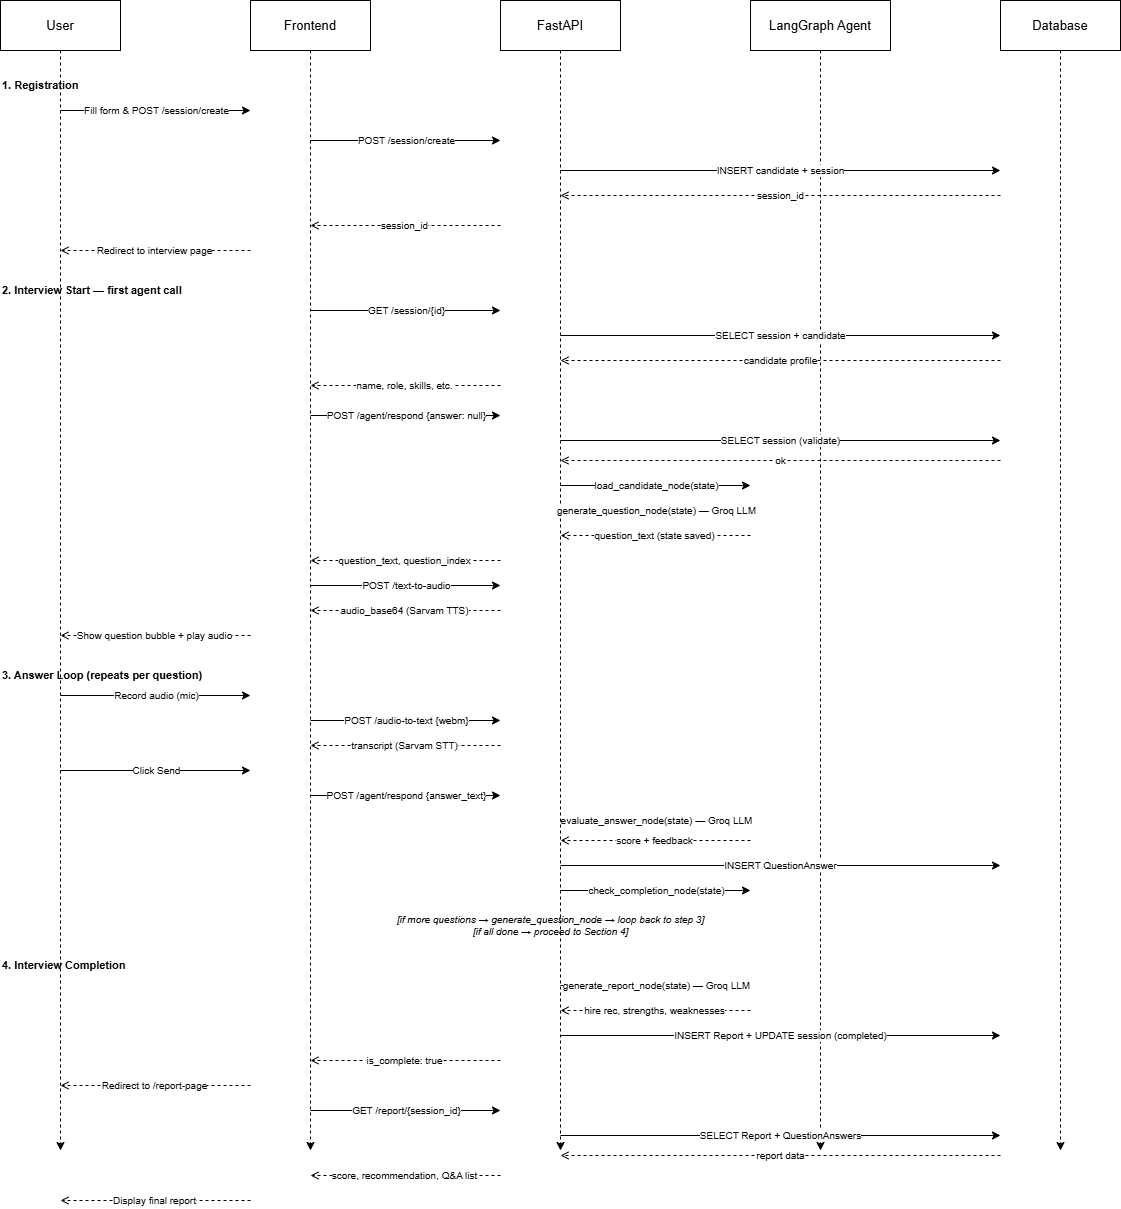

The diagram above was exported from draw.io. Its source (the exported page's mxGraphModel, read from the mxfile embedded in the PNG):
<mxGraphModel dx="1976" dy="994" grid="1" gridSize="10" guides="1" tooltips="1" connect="1" arrows="1" fold="1" page="1" pageScale="1" pageWidth="850" pageHeight="1100" math="0" shadow="0">
  <root>
    <mxCell id="0" />
    <mxCell id="1" parent="0" />
    <mxCell id="knhEaQxAW4vt0qkD6gm9-1" parent="1" style="text;html=1;align=center;verticalAlign=middle;resizable=0;strokeColor=#000000;fillColor=#ffffff;fontStyle=0;fontSize=13;whiteSpace=wrap;" value="User" vertex="1">
      <mxGeometry height="50" width="120" x="60" y="30" as="geometry" />
    </mxCell>
    <mxCell id="knhEaQxAW4vt0qkD6gm9-2" parent="1" style="text;html=1;align=center;verticalAlign=middle;resizable=0;strokeColor=#000000;fillColor=#ffffff;fontStyle=0;fontSize=13;whiteSpace=wrap;" value="Frontend" vertex="1">
      <mxGeometry height="50" width="120" x="310" y="30" as="geometry" />
    </mxCell>
    <mxCell id="knhEaQxAW4vt0qkD6gm9-3" parent="1" style="text;html=1;align=center;verticalAlign=middle;resizable=0;strokeColor=#000000;fillColor=#ffffff;fontStyle=0;fontSize=13;whiteSpace=wrap;" value="FastAPI" vertex="1">
      <mxGeometry height="50" width="120" x="560" y="30" as="geometry" />
    </mxCell>
    <mxCell id="knhEaQxAW4vt0qkD6gm9-4" parent="1" style="text;html=1;align=center;verticalAlign=middle;resizable=0;strokeColor=#000000;fillColor=#ffffff;fontStyle=0;fontSize=13;whiteSpace=wrap;" value="LangGraph Agent" vertex="1">
      <mxGeometry height="50" width="140" x="810" y="30" as="geometry" />
    </mxCell>
    <mxCell id="knhEaQxAW4vt0qkD6gm9-5" parent="1" style="text;html=1;align=center;verticalAlign=middle;resizable=0;strokeColor=#000000;fillColor=#ffffff;fontStyle=0;fontSize=13;whiteSpace=wrap;" value="Database" vertex="1">
      <mxGeometry height="50" width="120" x="1060" y="30" as="geometry" />
    </mxCell>
    <mxCell id="knhEaQxAW4vt0qkD6gm9-6" edge="1" parent="1" source="knhEaQxAW4vt0qkD6gm9-1" style="edgeStyle=none;html=1;dashed=1;strokeColor=#000000;exitX=0.5;exitY=1;exitDx=0;exitDy=0;">
      <mxGeometry relative="1" as="geometry">
        <mxPoint x="120" y="1180" as="targetPoint" />
      </mxGeometry>
    </mxCell>
    <mxCell id="knhEaQxAW4vt0qkD6gm9-7" edge="1" parent="1" source="knhEaQxAW4vt0qkD6gm9-2" style="edgeStyle=none;html=1;dashed=1;strokeColor=#000000;exitX=0.5;exitY=1;exitDx=0;exitDy=0;">
      <mxGeometry relative="1" as="geometry">
        <mxPoint x="370" y="1180" as="targetPoint" />
      </mxGeometry>
    </mxCell>
    <mxCell id="knhEaQxAW4vt0qkD6gm9-8" edge="1" parent="1" source="knhEaQxAW4vt0qkD6gm9-3" style="edgeStyle=none;html=1;dashed=1;strokeColor=#000000;exitX=0.5;exitY=1;exitDx=0;exitDy=0;">
      <mxGeometry relative="1" as="geometry">
        <mxPoint x="620" y="1180" as="targetPoint" />
      </mxGeometry>
    </mxCell>
    <mxCell id="knhEaQxAW4vt0qkD6gm9-9" edge="1" parent="1" source="knhEaQxAW4vt0qkD6gm9-4" style="edgeStyle=none;html=1;dashed=1;strokeColor=#000000;exitX=0.5;exitY=1;exitDx=0;exitDy=0;">
      <mxGeometry relative="1" as="geometry">
        <mxPoint x="880" y="1180" as="targetPoint" />
      </mxGeometry>
    </mxCell>
    <mxCell id="knhEaQxAW4vt0qkD6gm9-10" edge="1" parent="1" source="knhEaQxAW4vt0qkD6gm9-5" style="edgeStyle=none;html=1;dashed=1;strokeColor=#000000;exitX=0.5;exitY=1;exitDx=0;exitDy=0;">
      <mxGeometry relative="1" as="geometry">
        <mxPoint x="1120" y="1180" as="targetPoint" />
      </mxGeometry>
    </mxCell>
    <mxCell id="knhEaQxAW4vt0qkD6gm9-11" parent="1" style="text;html=1;align=left;verticalAlign=middle;resizable=0;strokeColor=none;fillColor=none;fontStyle=1;fontSize=11;" value="1. Registration" vertex="1">
      <mxGeometry height="20" width="200" x="60" y="105" as="geometry" />
    </mxCell>
    <mxCell id="knhEaQxAW4vt0qkD6gm9-12" edge="1" parent="1" style="edgeStyle=orthogonalEdgeStyle;html=1;strokeColor=#000000;fillColor=#000000;fontSize=10;exitX=1;exitY=0.5;exitDx=0;exitDy=0;entryX=0;entryY=0.5;entryDx=0;entryDy=0;" value="Fill form &amp; POST /session/create">
      <mxGeometry relative="1" as="geometry">
        <mxPoint x="120" y="140" as="sourcePoint" />
        <mxPoint x="310" y="140" as="targetPoint" />
      </mxGeometry>
    </mxCell>
    <mxCell id="knhEaQxAW4vt0qkD6gm9-13" edge="1" parent="1" style="edgeStyle=orthogonalEdgeStyle;html=1;strokeColor=#000000;fillColor=#000000;fontSize=10;" value="POST /session/create">
      <mxGeometry relative="1" as="geometry">
        <mxPoint x="370" y="170" as="sourcePoint" />
        <mxPoint x="560" y="170" as="targetPoint" />
      </mxGeometry>
    </mxCell>
    <mxCell id="knhEaQxAW4vt0qkD6gm9-14" edge="1" parent="1" style="edgeStyle=orthogonalEdgeStyle;html=1;strokeColor=#000000;fillColor=#000000;fontSize=10;" value="INSERT candidate + session">
      <mxGeometry relative="1" as="geometry">
        <mxPoint x="620" y="200" as="sourcePoint" />
        <mxPoint x="1060" y="200" as="targetPoint" />
      </mxGeometry>
    </mxCell>
    <mxCell id="knhEaQxAW4vt0qkD6gm9-15" edge="1" parent="1" style="edgeStyle=orthogonalEdgeStyle;html=1;strokeColor=#000000;fillColor=#000000;fontSize=10;dashed=1;endArrow=open;endFill=0;" value="session_id">
      <mxGeometry relative="1" as="geometry">
        <mxPoint x="1060" y="225" as="sourcePoint" />
        <mxPoint x="620" y="225" as="targetPoint" />
      </mxGeometry>
    </mxCell>
    <mxCell id="knhEaQxAW4vt0qkD6gm9-16" edge="1" parent="1" style="edgeStyle=orthogonalEdgeStyle;html=1;strokeColor=#000000;fillColor=#000000;fontSize=10;dashed=1;endArrow=open;endFill=0;" value="session_id">
      <mxGeometry relative="1" as="geometry">
        <mxPoint x="560" y="255" as="sourcePoint" />
        <mxPoint x="370" y="255" as="targetPoint" />
      </mxGeometry>
    </mxCell>
    <mxCell id="knhEaQxAW4vt0qkD6gm9-17" edge="1" parent="1" style="edgeStyle=orthogonalEdgeStyle;html=1;strokeColor=#000000;fillColor=#000000;fontSize=10;dashed=1;endArrow=open;endFill=0;" value="Redirect to interview page">
      <mxGeometry relative="1" as="geometry">
        <mxPoint x="310" y="280" as="sourcePoint" />
        <mxPoint x="120" y="280" as="targetPoint" />
      </mxGeometry>
    </mxCell>
    <mxCell id="knhEaQxAW4vt0qkD6gm9-18" parent="1" style="text;html=1;align=left;verticalAlign=middle;resizable=0;strokeColor=none;fillColor=none;fontStyle=1;fontSize=11;" value="2. Interview Start — first agent call" vertex="1">
      <mxGeometry height="20" width="300" x="60" y="310" as="geometry" />
    </mxCell>
    <mxCell id="knhEaQxAW4vt0qkD6gm9-19" edge="1" parent="1" style="edgeStyle=orthogonalEdgeStyle;html=1;strokeColor=#000000;fillColor=#000000;fontSize=10;" value="GET /session/{id}">
      <mxGeometry relative="1" as="geometry">
        <mxPoint x="370" y="340" as="sourcePoint" />
        <mxPoint x="560" y="340" as="targetPoint" />
      </mxGeometry>
    </mxCell>
    <mxCell id="knhEaQxAW4vt0qkD6gm9-20" edge="1" parent="1" style="edgeStyle=orthogonalEdgeStyle;html=1;strokeColor=#000000;fillColor=#000000;fontSize=10;" value="SELECT session + candidate">
      <mxGeometry relative="1" as="geometry">
        <mxPoint x="620" y="365" as="sourcePoint" />
        <mxPoint x="1060" y="365" as="targetPoint" />
      </mxGeometry>
    </mxCell>
    <mxCell id="knhEaQxAW4vt0qkD6gm9-21" edge="1" parent="1" style="edgeStyle=orthogonalEdgeStyle;html=1;strokeColor=#000000;fontSize=10;dashed=1;endArrow=open;endFill=0;" value="candidate profile">
      <mxGeometry relative="1" as="geometry">
        <mxPoint x="1060" y="390" as="sourcePoint" />
        <mxPoint x="620" y="390" as="targetPoint" />
      </mxGeometry>
    </mxCell>
    <mxCell id="knhEaQxAW4vt0qkD6gm9-22" edge="1" parent="1" style="edgeStyle=orthogonalEdgeStyle;html=1;strokeColor=#000000;fontSize=10;dashed=1;endArrow=open;endFill=0;" value="name, role, skills, etc.">
      <mxGeometry relative="1" as="geometry">
        <mxPoint x="560" y="415" as="sourcePoint" />
        <mxPoint x="370" y="415" as="targetPoint" />
      </mxGeometry>
    </mxCell>
    <mxCell id="knhEaQxAW4vt0qkD6gm9-23" edge="1" parent="1" style="edgeStyle=orthogonalEdgeStyle;html=1;strokeColor=#000000;fillColor=#000000;fontSize=10;" value="POST /agent/respond {answer: null}">
      <mxGeometry relative="1" as="geometry">
        <mxPoint x="370" y="445" as="sourcePoint" />
        <mxPoint x="560" y="445" as="targetPoint" />
      </mxGeometry>
    </mxCell>
    <mxCell id="knhEaQxAW4vt0qkD6gm9-24" edge="1" parent="1" style="edgeStyle=orthogonalEdgeStyle;html=1;strokeColor=#000000;fillColor=#000000;fontSize=10;" value="SELECT session (validate)">
      <mxGeometry relative="1" as="geometry">
        <mxPoint x="620" y="470" as="sourcePoint" />
        <mxPoint x="1060" y="470" as="targetPoint" />
      </mxGeometry>
    </mxCell>
    <mxCell id="knhEaQxAW4vt0qkD6gm9-25" edge="1" parent="1" style="edgeStyle=orthogonalEdgeStyle;html=1;strokeColor=#000000;fontSize=10;dashed=1;endArrow=open;endFill=0;" value="ok">
      <mxGeometry relative="1" as="geometry">
        <mxPoint x="1060" y="490" as="sourcePoint" />
        <mxPoint x="620" y="490" as="targetPoint" />
      </mxGeometry>
    </mxCell>
    <mxCell id="knhEaQxAW4vt0qkD6gm9-26" edge="1" parent="1" style="edgeStyle=orthogonalEdgeStyle;html=1;strokeColor=#000000;fillColor=#000000;fontSize=10;" value="load_candidate_node(state)">
      <mxGeometry relative="1" as="geometry">
        <mxPoint x="620" y="515" as="sourcePoint" />
        <mxPoint x="810" y="515" as="targetPoint" />
      </mxGeometry>
    </mxCell>
    <mxCell id="knhEaQxAW4vt0qkD6gm9-27" edge="1" parent="1" style="edgeStyle=orthogonalEdgeStyle;html=1;strokeColor=#000000;fillColor=#000000;fontSize=10;" value="generate_question_node(state) — Groq LLM">
      <mxGeometry relative="1" as="geometry">
        <mxPoint x="620" y="540" as="sourcePoint" />
        <mxPoint x="810" y="540" as="targetPoint" />
      </mxGeometry>
    </mxCell>
    <mxCell id="knhEaQxAW4vt0qkD6gm9-28" edge="1" parent="1" style="edgeStyle=orthogonalEdgeStyle;html=1;strokeColor=#000000;fontSize=10;dashed=1;endArrow=open;endFill=0;" value="question_text (state saved)">
      <mxGeometry relative="1" as="geometry">
        <mxPoint x="810" y="565" as="sourcePoint" />
        <mxPoint x="620" y="565" as="targetPoint" />
      </mxGeometry>
    </mxCell>
    <mxCell id="knhEaQxAW4vt0qkD6gm9-29" edge="1" parent="1" style="edgeStyle=orthogonalEdgeStyle;html=1;strokeColor=#000000;fontSize=10;dashed=1;endArrow=open;endFill=0;" value="question_text, question_index">
      <mxGeometry relative="1" as="geometry">
        <mxPoint x="560" y="590" as="sourcePoint" />
        <mxPoint x="370" y="590" as="targetPoint" />
      </mxGeometry>
    </mxCell>
    <mxCell id="knhEaQxAW4vt0qkD6gm9-30" edge="1" parent="1" style="edgeStyle=orthogonalEdgeStyle;html=1;strokeColor=#000000;fillColor=#000000;fontSize=10;" value="POST /text-to-audio">
      <mxGeometry relative="1" as="geometry">
        <mxPoint x="370" y="615" as="sourcePoint" />
        <mxPoint x="560" y="615" as="targetPoint" />
      </mxGeometry>
    </mxCell>
    <mxCell id="knhEaQxAW4vt0qkD6gm9-31" edge="1" parent="1" style="edgeStyle=orthogonalEdgeStyle;html=1;strokeColor=#000000;fontSize=10;dashed=1;endArrow=open;endFill=0;" value="audio_base64 (Sarvam TTS)">
      <mxGeometry relative="1" as="geometry">
        <mxPoint x="560" y="640" as="sourcePoint" />
        <mxPoint x="370" y="640" as="targetPoint" />
      </mxGeometry>
    </mxCell>
    <mxCell id="knhEaQxAW4vt0qkD6gm9-32" edge="1" parent="1" style="edgeStyle=orthogonalEdgeStyle;html=1;strokeColor=#000000;fontSize=10;dashed=1;endArrow=open;endFill=0;" value="Show question bubble + play audio">
      <mxGeometry relative="1" as="geometry">
        <mxPoint x="310" y="665" as="sourcePoint" />
        <mxPoint x="120" y="665" as="targetPoint" />
      </mxGeometry>
    </mxCell>
    <mxCell id="knhEaQxAW4vt0qkD6gm9-33" parent="1" style="text;html=1;align=left;verticalAlign=middle;resizable=0;strokeColor=none;fillColor=none;fontStyle=1;fontSize=11;" value="3. Answer Loop (repeats per question)" vertex="1">
      <mxGeometry height="20" width="320" x="60" y="695" as="geometry" />
    </mxCell>
    <mxCell id="knhEaQxAW4vt0qkD6gm9-34" edge="1" parent="1" style="edgeStyle=orthogonalEdgeStyle;html=1;strokeColor=#000000;fillColor=#000000;fontSize=10;" value="Record audio (mic)">
      <mxGeometry relative="1" as="geometry">
        <mxPoint x="120" y="725" as="sourcePoint" />
        <mxPoint x="310" y="725" as="targetPoint" />
      </mxGeometry>
    </mxCell>
    <mxCell id="knhEaQxAW4vt0qkD6gm9-35" edge="1" parent="1" style="edgeStyle=orthogonalEdgeStyle;html=1;strokeColor=#000000;fillColor=#000000;fontSize=10;" value="POST /audio-to-text {webm}">
      <mxGeometry relative="1" as="geometry">
        <mxPoint x="370" y="750" as="sourcePoint" />
        <mxPoint x="560" y="750" as="targetPoint" />
      </mxGeometry>
    </mxCell>
    <mxCell id="knhEaQxAW4vt0qkD6gm9-36" edge="1" parent="1" style="edgeStyle=orthogonalEdgeStyle;html=1;strokeColor=#000000;fontSize=10;dashed=1;endArrow=open;endFill=0;" value="transcript (Sarvam STT)">
      <mxGeometry relative="1" as="geometry">
        <mxPoint x="560" y="775" as="sourcePoint" />
        <mxPoint x="370" y="775" as="targetPoint" />
      </mxGeometry>
    </mxCell>
    <mxCell id="knhEaQxAW4vt0qkD6gm9-37" edge="1" parent="1" style="edgeStyle=orthogonalEdgeStyle;html=1;strokeColor=#000000;fillColor=#000000;fontSize=10;" value="Click Send">
      <mxGeometry relative="1" as="geometry">
        <mxPoint x="120" y="800" as="sourcePoint" />
        <mxPoint x="310" y="800" as="targetPoint" />
      </mxGeometry>
    </mxCell>
    <mxCell id="knhEaQxAW4vt0qkD6gm9-38" edge="1" parent="1" style="edgeStyle=orthogonalEdgeStyle;html=1;strokeColor=#000000;fillColor=#000000;fontSize=10;" value="POST /agent/respond {answer_text}">
      <mxGeometry relative="1" as="geometry">
        <mxPoint x="370" y="825" as="sourcePoint" />
        <mxPoint x="560" y="825" as="targetPoint" />
      </mxGeometry>
    </mxCell>
    <mxCell id="knhEaQxAW4vt0qkD6gm9-39" edge="1" parent="1" style="edgeStyle=orthogonalEdgeStyle;html=1;strokeColor=#000000;fillColor=#000000;fontSize=10;" value="evaluate_answer_node(state) — Groq LLM">
      <mxGeometry relative="1" as="geometry">
        <mxPoint x="620" y="850" as="sourcePoint" />
        <mxPoint x="810" y="850" as="targetPoint" />
      </mxGeometry>
    </mxCell>
    <mxCell id="knhEaQxAW4vt0qkD6gm9-40" edge="1" parent="1" style="edgeStyle=orthogonalEdgeStyle;html=1;strokeColor=#000000;fontSize=10;dashed=1;endArrow=open;endFill=0;" value="score + feedback">
      <mxGeometry relative="1" as="geometry">
        <mxPoint x="810" y="870" as="sourcePoint" />
        <mxPoint x="620" y="870" as="targetPoint" />
      </mxGeometry>
    </mxCell>
    <mxCell id="knhEaQxAW4vt0qkD6gm9-41" edge="1" parent="1" style="edgeStyle=orthogonalEdgeStyle;html=1;strokeColor=#000000;fillColor=#000000;fontSize=10;" value="INSERT QuestionAnswer">
      <mxGeometry relative="1" as="geometry">
        <mxPoint x="620" y="895" as="sourcePoint" />
        <mxPoint x="1060" y="895" as="targetPoint" />
      </mxGeometry>
    </mxCell>
    <mxCell id="knhEaQxAW4vt0qkD6gm9-42" edge="1" parent="1" style="edgeStyle=orthogonalEdgeStyle;html=1;strokeColor=#000000;fillColor=#000000;fontSize=10;" value="check_completion_node(state)">
      <mxGeometry relative="1" as="geometry">
        <mxPoint x="620" y="920" as="sourcePoint" />
        <mxPoint x="810" y="920" as="targetPoint" />
      </mxGeometry>
    </mxCell>
    <mxCell id="knhEaQxAW4vt0qkD6gm9-43" parent="1" style="text;html=1;align=center;verticalAlign=middle;resizable=0;strokeColor=none;fillColor=none;fontStyle=2;fontSize=10;" value="[if more questions → generate_question_node → loop back to step 3]&#10;[if all done → proceed to Section 4]" vertex="1">
      <mxGeometry height="30" width="600" x="310" y="940" as="geometry" />
    </mxCell>
    <mxCell id="knhEaQxAW4vt0qkD6gm9-44" parent="1" style="text;html=1;align=left;verticalAlign=middle;resizable=0;strokeColor=none;fillColor=none;fontStyle=1;fontSize=11;" value="4. Interview Completion" vertex="1">
      <mxGeometry height="20" width="250" x="60" y="985" as="geometry" />
    </mxCell>
    <mxCell id="knhEaQxAW4vt0qkD6gm9-45" edge="1" parent="1" style="edgeStyle=orthogonalEdgeStyle;html=1;strokeColor=#000000;fillColor=#000000;fontSize=10;" value="generate_report_node(state) — Groq LLM">
      <mxGeometry relative="1" as="geometry">
        <mxPoint x="620" y="1015" as="sourcePoint" />
        <mxPoint x="810" y="1015" as="targetPoint" />
      </mxGeometry>
    </mxCell>
    <mxCell id="knhEaQxAW4vt0qkD6gm9-46" edge="1" parent="1" style="edgeStyle=orthogonalEdgeStyle;html=1;strokeColor=#000000;fontSize=10;dashed=1;endArrow=open;endFill=0;" value="hire rec, strengths, weaknesses">
      <mxGeometry relative="1" as="geometry">
        <mxPoint x="810" y="1040" as="sourcePoint" />
        <mxPoint x="620" y="1040" as="targetPoint" />
      </mxGeometry>
    </mxCell>
    <mxCell id="knhEaQxAW4vt0qkD6gm9-47" edge="1" parent="1" style="edgeStyle=orthogonalEdgeStyle;html=1;strokeColor=#000000;fillColor=#000000;fontSize=10;" value="INSERT Report + UPDATE session (completed)">
      <mxGeometry relative="1" as="geometry">
        <mxPoint x="620" y="1065" as="sourcePoint" />
        <mxPoint x="1060" y="1065" as="targetPoint" />
      </mxGeometry>
    </mxCell>
    <mxCell id="knhEaQxAW4vt0qkD6gm9-48" edge="1" parent="1" style="edgeStyle=orthogonalEdgeStyle;html=1;strokeColor=#000000;fontSize=10;dashed=1;endArrow=open;endFill=0;" value="is_complete: true">
      <mxGeometry relative="1" as="geometry">
        <mxPoint x="560" y="1090" as="sourcePoint" />
        <mxPoint x="370" y="1090" as="targetPoint" />
      </mxGeometry>
    </mxCell>
    <mxCell id="knhEaQxAW4vt0qkD6gm9-49" edge="1" parent="1" style="edgeStyle=orthogonalEdgeStyle;html=1;strokeColor=#000000;fontSize=10;dashed=1;endArrow=open;endFill=0;" value="Redirect to /report-page">
      <mxGeometry relative="1" as="geometry">
        <mxPoint x="310" y="1115" as="sourcePoint" />
        <mxPoint x="120" y="1115" as="targetPoint" />
      </mxGeometry>
    </mxCell>
    <mxCell id="knhEaQxAW4vt0qkD6gm9-50" edge="1" parent="1" style="edgeStyle=orthogonalEdgeStyle;html=1;strokeColor=#000000;fillColor=#000000;fontSize=10;" value="GET /report/{session_id}">
      <mxGeometry relative="1" as="geometry">
        <mxPoint x="370" y="1140" as="sourcePoint" />
        <mxPoint x="560" y="1140" as="targetPoint" />
      </mxGeometry>
    </mxCell>
    <mxCell id="knhEaQxAW4vt0qkD6gm9-51" edge="1" parent="1" style="edgeStyle=orthogonalEdgeStyle;html=1;strokeColor=#000000;fillColor=#000000;fontSize=10;" value="SELECT Report + QuestionAnswers">
      <mxGeometry relative="1" as="geometry">
        <mxPoint x="620" y="1165" as="sourcePoint" />
        <mxPoint x="1060" y="1165" as="targetPoint" />
      </mxGeometry>
    </mxCell>
    <mxCell id="knhEaQxAW4vt0qkD6gm9-52" edge="1" parent="1" style="edgeStyle=orthogonalEdgeStyle;html=1;strokeColor=#000000;fontSize=10;dashed=1;endArrow=open;endFill=0;" value="report data">
      <mxGeometry relative="1" as="geometry">
        <mxPoint x="1060" y="1185" as="sourcePoint" />
        <mxPoint x="620" y="1185" as="targetPoint" />
      </mxGeometry>
    </mxCell>
    <mxCell id="knhEaQxAW4vt0qkD6gm9-53" edge="1" parent="1" style="edgeStyle=orthogonalEdgeStyle;html=1;strokeColor=#000000;fontSize=10;dashed=1;endArrow=open;endFill=0;" value="score, recommendation, Q&amp;A list">
      <mxGeometry relative="1" as="geometry">
        <mxPoint x="560" y="1205" as="sourcePoint" />
        <mxPoint x="370" y="1205" as="targetPoint" />
      </mxGeometry>
    </mxCell>
    <mxCell id="knhEaQxAW4vt0qkD6gm9-54" edge="1" parent="1" style="edgeStyle=orthogonalEdgeStyle;html=1;strokeColor=#000000;fontSize=10;dashed=1;endArrow=open;endFill=0;" value="Display final report">
      <mxGeometry relative="1" as="geometry">
        <mxPoint x="310" y="1230" as="sourcePoint" />
        <mxPoint x="120" y="1230" as="targetPoint" />
      </mxGeometry>
    </mxCell>
  </root>
</mxGraphModel>